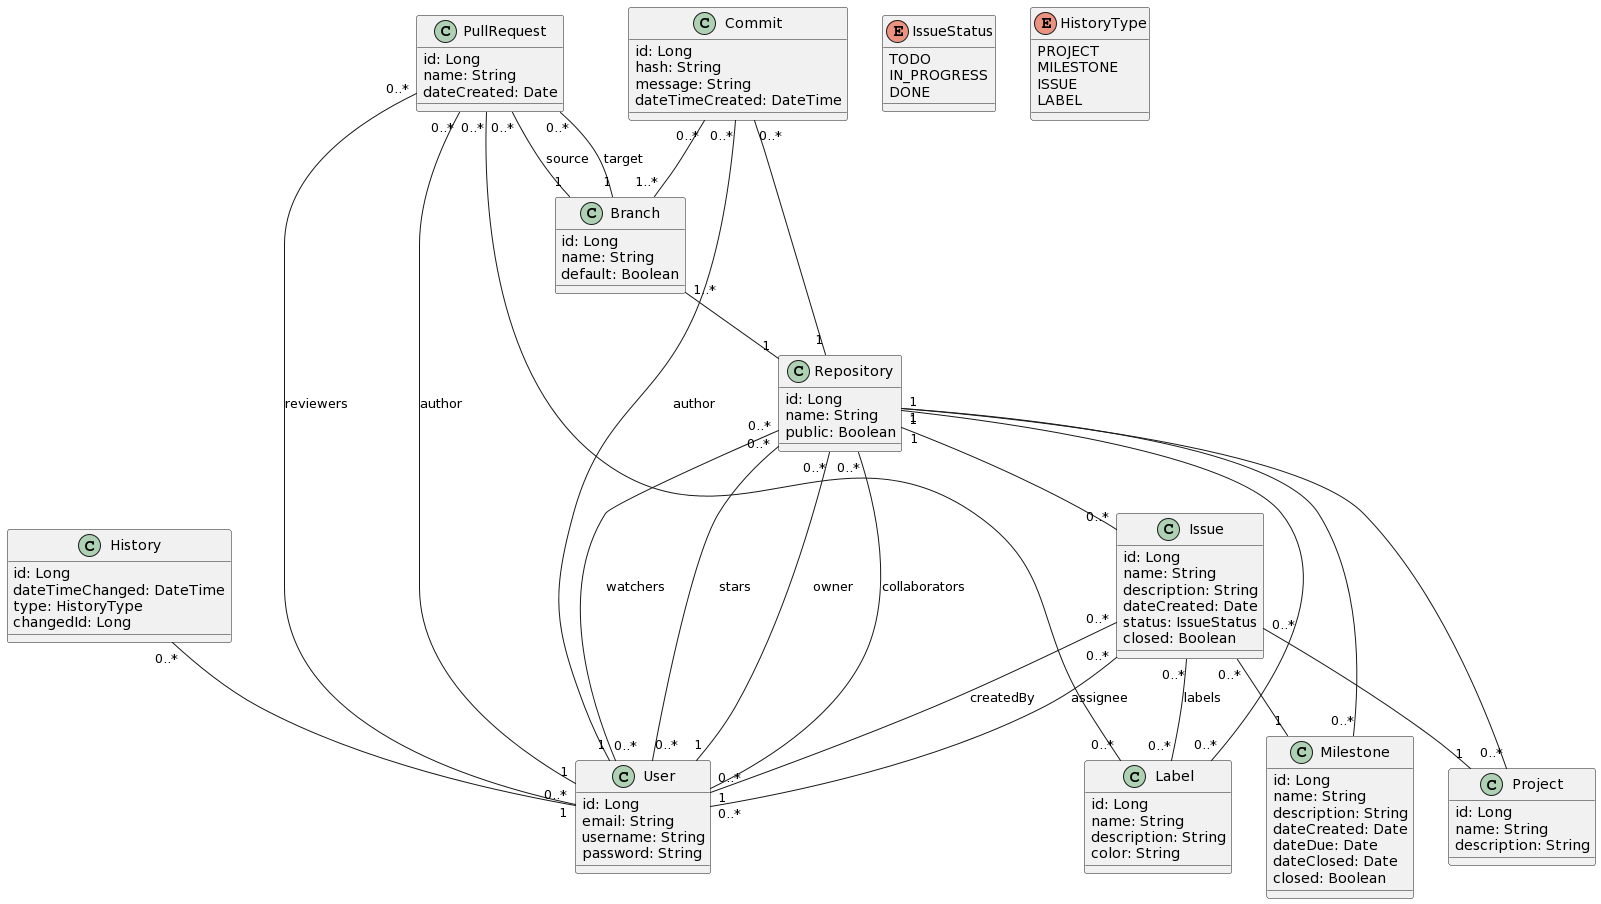

The diagram above was rendered by PlantUML. Its source (embedded in the PNG):
@startuml
class User {
    id: Long
    email: String
    username: String
    password: String
}

class Repository {
    id: Long
    name: String
    public: Boolean
}

class Project {
    id: Long
    name: String
    description: String
}

class Commit {
    id: Long
    hash: String
    message: String
    dateTimeCreated: DateTime

}

class PullRequest {
    id: Long
    name: String
    dateCreated: Date

}

class Branch {
    id: Long
    name: String
    default: Boolean
}

class Milestone {
    id: Long
    name: String
    description: String
    dateCreated: Date
    dateDue: Date
    dateClosed: Date
    closed: Boolean
}

class Issue {
    id: Long
    name: String
    description: String
    dateCreated: Date
    status: IssueStatus
    closed: Boolean
}

enum IssueStatus {
    TODO
    IN_PROGRESS
    DONE
}

class Label {
    id: Long
    name: String
    description: String
    color: String
}

class History {
    id: Long
    dateTimeChanged: DateTime
    type: HistoryType
    changedId: Long
}

enum HistoryType {
    PROJECT
    MILESTONE
    ISSUE
    LABEL
}


Repository "1" -- "0..*" Project
Repository "1" -- "0..*" Milestone
Repository "1" -- "0..*" Label
Repository "1" -- "0..*" Issue
Repository "0..*" -- "1" User : owner
Repository "0..*" -- "0..*" User : collaborators
Repository "0..*" -- "0..*" User : watchers
Repository "0..*" -- "0..*" User : stars
Issue "0..*" -- "1" Milestone
Issue "0..*" -- "1" Project
Issue "0..*" -- "0..*" Label : labels
Issue "0..*" -- "1" User : createdBy
Issue "0..*" -- "0..*" User : assignee
Branch "1..*" -- "1" Repository
Commit "0..*" -- "1" User : author
Commit "0..*" -- "1" Repository
Commit "0..*" -- "1..*" Branch
PullRequest "0..*" -- "1" User : author
PullRequest "0..*" -- "0..*" User : reviewers
PullRequest "0..*" -- "0..*" Label
PullRequest "0..*" -- "1" Branch : source
PullRequest "0..*" -- "1" Branch : target

History "0..*" -- "1" User
@enduml